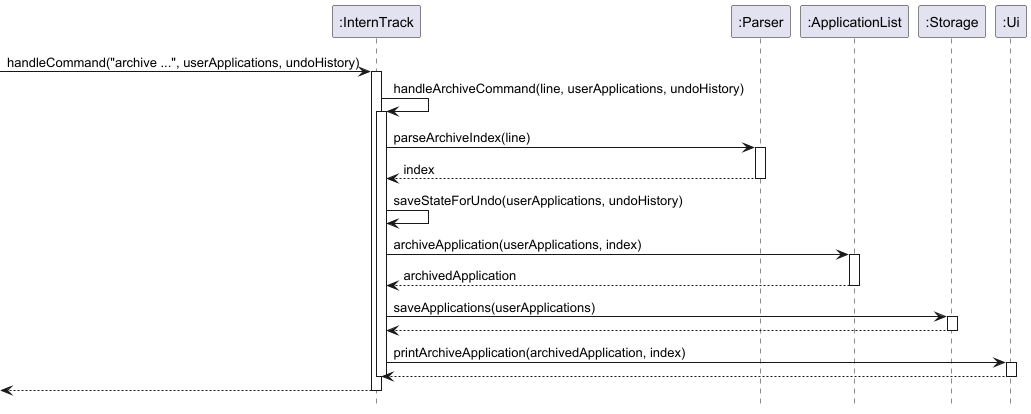

The diagram above was rendered by PlantUML. Its source (embedded in the PNG):
@startuml
hide footbox

participant ":InternTrack" as InternTrack
participant ":Parser" as Parser
participant ":ApplicationList" as ApplicationList
participant ":Storage" as Storage
participant ":Ui" as Ui

[-> InternTrack : handleCommand("archive ...", userApplications, undoHistory)
activate InternTrack

InternTrack -> InternTrack : handleArchiveCommand(line, userApplications, undoHistory)
activate InternTrack

InternTrack -> Parser : parseArchiveIndex(line)
activate Parser
Parser --> InternTrack : index
deactivate Parser

InternTrack -> InternTrack : saveStateForUndo(userApplications, undoHistory)

InternTrack -> ApplicationList : archiveApplication(userApplications, index)
activate ApplicationList
ApplicationList --> InternTrack : archivedApplication
deactivate ApplicationList

InternTrack -> Storage : saveApplications(userApplications)
activate Storage
Storage --> InternTrack
deactivate Storage

InternTrack -> Ui : printArchiveApplication(archivedApplication, index)
activate Ui
Ui --> InternTrack
deactivate Ui

deactivate InternTrack
[<-- InternTrack
deactivate InternTrack
@enduml